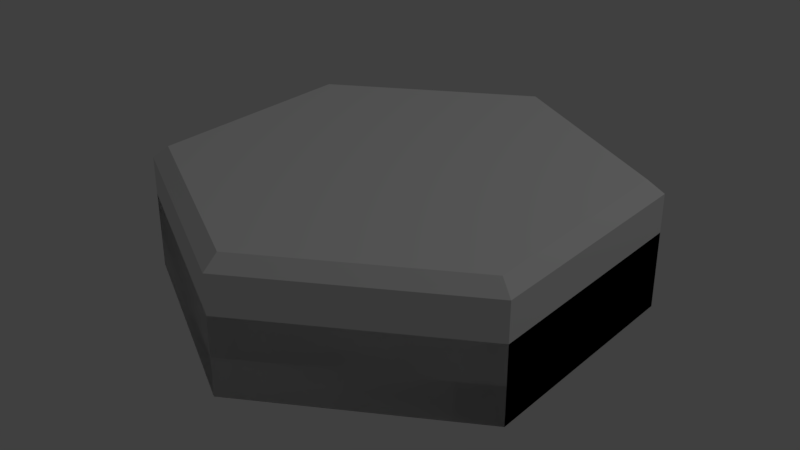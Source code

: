 # Source: BevelledHex2.blend  (saved by Blender 2.79.0; exported with 4.5.12 LTS)
import bpy
from mathutils import Matrix  # noqa: F401  (used for matrix-valued properties, if any)

bpy.ops.wm.read_factory_settings(use_empty=True)
scene = bpy.context.scene
scene.name = 'Scene'

# ---- collections
col_collection_1 = bpy.data.collections.new('Collection 1'); scene.collection.children.link(col_collection_1)

# ---- world
world_world = bpy.data.worlds.new('World'); scene.world = world_world
world_world.color = (0.05088, 0.05088, 0.05088)
world_world.use_sun_shadow = False
world_world.sun_shadow_jitter_overblur = 0.0
world_world.cycles.sampling_method = 'MANUAL'

# ---- cameras
cam_camera = bpy.data.cameras.new('Camera')
cam_camera.clip_end = 100.0
cam_camera.lens = 35.0
cam_camera.sensor_width = 32.0
cam_camera.sensor_height = 18.0
cam_camera.ortho_scale = 7.314
cam_camera.dof.focus_distance = 0.0
cam_camera.dof.aperture_fstop = 128.0

# ---- lights
light_lamp = bpy.data.lights.new('Lamp', 'POINT')
light_lamp.transmission_factor = 0.0
light_lamp.cutoff_distance = 30.0
light_lamp.energy = 100.0
light_lamp.shadow_buffer_clip_start = 1.001
light_lamp.shadow_soft_size = 0.1
light_lamp.shadow_maximum_resolution = 0.006
light_lamp.use_absolute_resolution = True

# ---- meshes
me_cylinder = bpy.data.meshes.new('Cylinder')
me_cylinder.from_pydata([(0.0, 1.0, -0.08086), (0.0, 1.0, 0.08086), (0.866, 0.5, -0.08086), (0.866, 0.5, 0.08086), (0.866, -0.5, -0.08086), (0.866, -0.5, 0.08086), (-8.742e-08, -1.0, -0.08086), (-8.742e-08, -1.0, 0.08086), (-0.866, -0.5, -0.08086), (-0.866, -0.5, 0.08086), (-0.866, 0.5, -0.08086), (-0.866, 0.5, 0.08086), (0.0, 1.0, 0.08086), (0.866, 0.5, 0.08086), (0.866, -0.5, 0.08086), (-8.742e-08, -1.0, 0.08086), (-0.866, -0.5, 0.08086), (-0.866, 0.5, 0.08086), (0.0, 1.0, 0.08086), (0.866, 0.5, 0.08086), (0.866, -0.5, 0.08086), (-8.742e-08, -1.0, 0.08086), (-0.866, -0.5, 0.08086), (-0.866, 0.5, 0.08086), (0.0, 1.0, 0.08086), (0.866, 0.5, 0.08086), (0.866, -0.5, 0.08086), (-8.742e-08, -1.0, 0.08086), (-0.866, -0.5, 0.08086), (-0.866, 0.5, 0.08086), (0.0, 1.0, 0.08086), (0.866, 0.5, 0.08086), (0.866, -0.5, 0.08086), (-8.742e-08, -1.0, 0.08086), (-0.866, -0.5, 0.08086), (-0.866, 0.5, 0.08086), (-1.336e-09, 0.9327, 0.1334), (0.8078, 0.4664, 0.1334), (0.8078, -0.4664, 0.1334), (-8.288e-08, -0.9327, 0.1334), (-0.8078, -0.4664, 0.1334), (-0.8078, 0.4664, 0.1334), (0.0, 1.0, -0.08086), (0.866, 0.5, -0.08086), (0.866, -0.5, -0.08086), (-8.742e-08, -1.0, -0.08086), (-0.866, -0.5, -0.08086), (-0.866, 0.5, -0.08086), (0.0, 1.0, -0.08086), (0.866, 0.5, -0.08086), (0.866, 0.5, 0.08086), (0.0, 1.0, 0.08086), (0.866, -0.5, -0.08086), (0.866, -0.5, 0.08086), (-8.742e-08, -1.0, -0.08086), (-8.742e-08, -1.0, 0.08086), (-0.866, -0.5, -0.08086), (-0.866, -0.5, 0.08086), (-0.866, 0.5, -0.08086), (-0.866, 0.5, 0.08086), (0.0, 1.0, -0.08086), (0.866, 0.5, -0.08086), (0.866, -0.5, -0.08086), (-8.742e-08, -1.0, -0.08086), (-0.866, -0.5, -0.08086), (-0.866, 0.5, -0.08086), (0.0, 1.0, -0.2435), (0.866, 0.5, -0.2435), (0.866, 0.5, -0.08177), (0.0, 1.0, -0.08177), (0.866, -0.5, -0.2435), (0.866, -0.5, -0.08177), (-8.742e-08, -1.0, -0.2435), (-8.742e-08, -1.0, -0.08177), (-0.866, -0.5, -0.2435), (-0.866, -0.5, -0.08177), (-0.866, 0.5, -0.2435), (-0.866, 0.5, -0.08177), (0.0, 1.0, -0.2435), (0.866, 0.5, -0.2435), (0.866, -0.5, -0.2435), (-8.742e-08, -1.0, -0.2435), (-0.866, -0.5, -0.2435), (-0.866, 0.5, -0.2435), (0.0, 1.0, -0.4061), (0.866, 0.5, -0.4061), (0.866, 0.5, -0.2444), (0.0, 1.0, -0.2444), (0.866, -0.5, -0.4061), (0.866, -0.5, -0.2444), (-8.742e-08, -1.0, -0.4061), (-8.742e-08, -1.0, -0.2444), (-0.866, -0.5, -0.4061), (-0.866, -0.5, -0.2444), (-0.866, 0.5, -0.4061), (-0.866, 0.5, -0.2444), (0.0, 1.0, -0.4061), (0.866, 0.5, -0.4061), (0.866, -0.5, -0.4061), (-8.742e-08, -1.0, -0.4061), (-0.866, -0.5, -0.4061), (-0.866, 0.5, -0.4061)], [], [(8, 6, 54, 56), (11, 1, 51, 59), (46, 47, 65, 64), (0, 10, 58, 48), (3, 1, 11, 9, 7, 5), (1, 3, 50, 51), (45, 46, 64, 63), (4, 6, 45, 44), (13, 14, 15, 16, 17, 12), (23, 22, 28, 29), (16, 15, 21, 22), (14, 13, 19, 20), (17, 16, 22, 23), (15, 14, 20, 21), (13, 12, 18, 19), (12, 17, 23, 18), (24, 29, 35, 30), (21, 20, 26, 27), (19, 18, 24, 25), (18, 23, 29, 24), (22, 21, 27, 28), (20, 19, 25, 26), (35, 34, 40, 41), (28, 27, 33, 34), (26, 25, 31, 32), (29, 28, 34, 35), (27, 26, 32, 33), (25, 24, 30, 31), (37, 36, 41, 40, 39, 38), (33, 32, 38, 39), (31, 30, 36, 37), (30, 35, 41, 36), (34, 33, 39, 40), (32, 31, 37, 38), (5, 7, 55, 53), (10, 0, 42, 47), (6, 8, 46, 45), (2, 4, 44, 43), (8, 10, 47, 46), (0, 2, 43, 42), (64, 65, 83, 82), (54, 52, 70, 72), (57, 59, 77, 75), (63, 64, 82, 81), (58, 56, 74, 76), (62, 63, 81, 80), (50, 53, 71, 68), (47, 42, 60, 65), (7, 9, 57, 55), (4, 2, 49, 52), (3, 5, 53, 50), (42, 43, 61, 60), (10, 8, 56, 58), (43, 44, 62, 61), (9, 11, 59, 57), (6, 4, 52, 54), (44, 45, 63, 62), (2, 0, 48, 49), (83, 78, 96, 101), (71, 73, 91, 89), (67, 66, 84, 85), (82, 83, 101, 100), (72, 70, 88, 90), (75, 77, 95, 93), (81, 82, 100, 99), (49, 48, 66, 67), (53, 55, 73, 71), (65, 60, 78, 83), (51, 50, 68, 69), (48, 58, 76, 66), (59, 51, 69, 77), (56, 54, 72, 74), (60, 61, 79, 78), (55, 57, 75, 73), (52, 49, 67, 70), (61, 62, 80, 79), (84, 87, 86, 85), (85, 86, 89, 88), (88, 89, 91, 90), (90, 91, 93, 92), (92, 93, 95, 94), (94, 95, 87, 84), (96, 97, 98, 99, 100, 101), (69, 68, 86, 87), (66, 76, 94, 84), (77, 69, 87, 95), (74, 72, 90, 92), (78, 79, 97, 96), (73, 75, 93, 91), (70, 67, 85, 88), (79, 80, 98, 97), (68, 71, 89, 86), (80, 81, 99, 98), (76, 74, 92, 94)])
_uv = me_cylinder.uv_layers.new(name='UVMap')
_uv.uv.foreach_set('vector', [0.0, 0.0, 0.0, 0.0, 0.0, 0.0, 0.0, 0.0, 0.0, 0.0, 0.0, 0.0, 0.0, 0.0, 0.0, 0.0, 0.0, 0.0, 0.0, 0.0, 0.0, 0.0, 0.0, 0.0, 0.0, 0.0, 0.0, 0.0, 0.0, 0.0, 0.0, 0.0, 0.0, 0.0, 0.0, 0.0, 0.0, 0.0, 0.0, 0.0, 0.0, 0.0, 0.0, 0.0, 0.0, 0.0, 0.0, 0.0, 0.0, 0.0, 0.0, 0.0, 0.0, 0.0, 0.0, 0.0, 0.0, 0.0, 0.0, 0.0, 0.0, 0.0, 0.0, 0.0, 0.0, 0.0, 0.0, 0.0, 0.0, 0.0, 0.0, 0.0, 0.0, 0.0, 0.0, 0.0, 0.0, 0.0, 0.0, 0.0, 0.0, 0.0, 0.0, 0.0, 0.0, 0.0, 0.0, 0.0, 0.0, 0.0, 0.0, 0.0, 0.0, 0.0, 0.0, 0.0, 0.0, 0.0, 0.0, 0.0, 0.0, 0.0, 0.0, 0.0, 0.0, 0.0, 0.0, 0.0, 0.0, 0.0, 0.0, 0.0, 0.0, 0.0, 0.0, 0.0, 0.0, 0.0, 0.0, 0.0, 0.0, 0.0, 0.0, 0.0, 0.0, 0.0, 0.0, 0.0, 0.0, 0.0, 0.0, 0.0, 0.0, 0.0, 0.0, 0.0, 0.0, 0.0, 0.0, 0.0, 0.0, 0.0, 0.0, 0.0, 0.0, 0.0, 0.0, 0.0, 0.0, 0.0, 0.0, 0.0, 0.0, 0.0, 0.0, 0.0, 0.0, 0.0, 0.0, 0.0, 0.0, 0.0, 0.0, 0.0, 0.0, 0.0, 0.0, 0.0, 0.0, 0.0, 0.0, 0.0, 0.0, 0.0, 0.0, 0.0, 0.0, 0.0, 0.0, 0.0, 0.0, 0.0, 0.0, 0.0, 0.0, 0.0, 0.0, 0.0, 0.0, 0.0, 0.0, 0.0, 0.0, 0.0, 0.0, 0.0, 0.0, 0.0, 0.0, 0.0, 0.0, 0.0, 0.0, 0.0, 0.0, 0.0, 0.0, 0.0, 0.0, 0.0, 0.0, 0.0, 0.0, 0.0, 0.0, 0.0, 0.0, 0.0, 0.0, 0.0, 0.0, 0.0, 0.0, 0.0, 0.0, 0.0, 0.0, 0.0, 0.0, 0.0, 0.0, 0.0, 0.75, 9.314e-05, 0.9999, 0.433, 0.75, 0.866, 0.25, 0.866, 9.304e-05, 0.433, 0.25, 9.304e-05, 0.0, 0.0, 0.0, 0.0, 0.0, 0.0, 0.0, 0.0, 0.0, 0.0, 0.0, 0.0, 0.0, 0.0, 0.0, 0.0, 0.0, 0.0, 0.0, 0.0, 0.0, 0.0, 0.0, 0.0, 0.0, 0.0, 0.0, 0.0, 0.0, 0.0, 0.0, 0.0, 0.0, 0.0, 0.0, 0.0, 0.0, 0.0, 0.0, 0.0, 0.0, 0.0, 0.0, 0.0, 0.0, 0.0, 0.0, 0.0, 0.0, 0.0, 0.0, 0.0, 0.0, 0.0, 0.0, 0.0, 0.0, 0.0, 0.0, 0.0, 0.0, 0.0, 0.0, 0.0, 0.0, 0.0, 0.0, 0.0, 0.0, 0.0, 0.0, 0.0, 0.0, 0.0, 0.0, 0.0, 0.0, 0.0, 0.0, 0.0, 0.0, 0.0, 0.0, 0.0, 0.0, 0.0, 0.0, 0.0, 0.0, 0.0, 0.0, 0.0, 0.0, 0.0, 0.0, 0.0, 0.0, 0.0, 0.0, 0.0, 0.0, 0.0, 0.0, 0.0, 0.0, 0.0, 0.0, 0.0, 0.0, 0.0, 0.0, 0.0, 0.0, 0.0, 0.0, 0.0, 0.0, 0.0, 0.0, 0.0, 0.0, 0.0, 0.0, 0.0, 0.0, 0.0, 0.0, 0.0, 0.0, 0.0, 0.0, 0.0, 0.0, 0.0, 0.0, 0.0, 0.0, 0.0, 0.0, 0.0, 0.0, 0.0, 0.0, 0.0, 0.0, 0.0, 0.0, 0.0, 0.0, 0.0, 0.0, 0.0, 0.0, 0.0, 0.0, 0.0, 0.0, 0.0, 0.0, 0.0, 0.0, 0.0, 0.0, 0.0, 0.0, 0.0, 0.0, 0.0, 0.0, 0.0, 0.0, 0.0, 0.0, 0.0, 0.0, 0.0, 0.0, 0.0, 0.0, 0.0, 0.0, 0.0, 0.0, 0.0, 0.0, 0.0, 0.0, 0.0, 0.0, 0.0, 0.0, 0.0, 0.0, 0.0, 0.0, 0.0, 0.0, 0.0, 0.0, 0.0, 0.0, 0.0, 0.0, 0.0, 0.0, 0.0, 0.0, 0.0, 0.0, 0.0, 0.0, 0.0, 0.0, 0.0, 0.0, 0.0, 0.0, 0.0, 0.0, 0.0, 0.0, 0.0, 0.0, 0.0, 0.0, 0.0, 0.0, 0.0, 0.0, 0.0, 0.0, 0.0, 0.0, 0.0, 0.0, 0.0, 0.0, 0.0, 0.0, 0.0, 0.0, 0.0, 0.0, 0.0, 0.0, 0.0, 0.0, 0.0, 0.0, 0.0, 0.0, 0.0, 0.0, 0.0, 0.0, 0.0, 0.0, 0.0, 0.0, 0.0, 0.0, 0.0, 0.0, 0.0, 0.0, 0.0, 0.0, 0.0, 0.0, 0.0, 0.0, 0.0, 0.0, 0.0, 0.0, 0.0, 0.0, 0.0, 0.0, 0.0, 0.0, 0.0, 0.0, 0.0, 0.0, 0.0, 0.0, 0.0, 0.0, 0.0, 0.0, 0.0, 0.0, 0.0, 0.0, 0.0, 0.0, 0.0, 0.0, 0.0, 0.0, 0.0, 0.0, 0.0, 0.0, 0.0, 0.0, 0.0, 0.0, 0.0, 0.0, 0.0, 0.0, 0.0, 0.0, 0.0, 0.0, 0.0, 0.0, 0.0, 0.0, 0.0, 0.0, 0.0, 0.0, 0.0, 0.0, 0.0, 0.0, 0.0, 0.0, 0.0, 0.0, 0.0, 0.0, 0.0, 0.0, 0.0, 0.0, 0.0, 0.0, 0.0, 0.0, 0.0, 0.0, 0.0, 0.0, 0.0, 0.0, 0.0, 0.0, 0.0, 0.0, 0.0, 0.0, 0.0, 0.0, 0.0, 0.0, 0.0, 0.0, 0.0, 0.0, 0.0, 0.0, 0.0, 0.0, 0.0, 0.0, 0.0, 0.0, 0.0, 0.0, 0.0, 0.0, 0.0, 0.0, 0.0, 0.0, 0.0, 0.0, 0.0, 0.0, 0.0, 0.0, 0.0, 0.0, 0.0, 0.0, 0.0, 0.0, 0.0, 0.0, 0.0, 0.0, 0.0, 0.0, 0.0, 0.0, 0.0, 0.0, 0.0, 0.0, 0.0, 0.0, 0.0, 0.0, 0.0, 0.0, 0.0, 0.0, 0.0, 0.0, 0.0, 0.0, 0.0, 0.0, 0.0, 0.0, 0.0, 0.0, 0.0, 0.0, 0.0, 0.0, 0.0, 0.0, 0.0, 0.0, 0.0, 0.0, 0.0, 0.0, 0.0, 0.0, 0.0, 0.0, 0.0, 0.0, 0.0, 0.0, 0.0, 0.0, 0.0, 0.0, 0.0, 0.0, 0.0, 0.0, 0.0, 0.0, 0.0, 0.0, 0.0, 0.0, 0.0, 0.0, 0.0, 0.0, 0.0, 0.0, 0.0, 0.0, 0.0, 0.0, 0.0, 0.0, 0.0, 0.0, 0.0, 0.0, 0.0, 0.0, 0.0, 0.0, 0.0, 0.0, 0.0, 0.0, 0.0, 0.0, 0.0, 0.0, 0.0, 0.0, 0.0, 0.0, 0.0, 0.0, 0.0, 0.0, 0.0, 0.0, 0.0, 0.0, 0.0, 0.0, 0.0, 0.0, 0.0, 0.0, 0.0, 0.0, 0.0, 0.0, 0.0, 0.0, 0.0, 0.0, 0.0, 0.0, 0.0, 0.0, 0.0, 0.0, 0.0, 0.0, 0.0, 0.0, 0.0, 0.0, 0.0, 0.0, 0.0])
me_cylinder.use_remesh_preserve_volume = False
me_cylinder.use_remesh_preserve_attributes = False
me_cylinder.use_mirror_vertex_groups = False
me_cylinder.update()

# ---- objects
ob_cylinder = bpy.data.objects.new('Cylinder', me_cylinder)
ob_lamp = bpy.data.objects.new('Lamp', light_lamp)
ob_camera = bpy.data.objects.new('Camera', cam_camera)

# ---- transforms, parenting, visibility, modifiers, constraints
ob_cylinder.location = (0.9341, -0.413, 0.5085)
ob_cylinder.lineart.crease_threshold = 0.0
ob_lamp.location = (4.076, 1.005, 5.904)
ob_lamp.rotation_euler = (0.6503, 0.05522, 1.866)
ob_lamp.lock_rotations_4d = False
ob_lamp.empty_display_type = 'ARROWS'
ob_lamp.color = (0.0, 0.0, 0.0, 0.0)
ob_lamp.lineart.crease_threshold = 0.0
ob_camera.location = (7.481, -6.508, 5.344)
ob_camera.rotation_euler = (1.109, 0.0, 0.8149)
ob_camera.lock_rotations_4d = False
ob_camera.empty_display_type = 'ARROWS'
ob_camera.color = (0.0, 0.0, 0.0, 0.0)
ob_camera.display_type = 'WIRE'
ob_camera.lineart.crease_threshold = 0.0

# ---- collection membership
col_collection_1.objects.link(ob_cylinder)
col_collection_1.objects.link(ob_lamp)
col_collection_1.objects.link(ob_camera)

# ---- scene / render settings (as saved in the file)
scene.camera = ob_cylinder
scene.frame_start = 1; scene.frame_end = 250; scene.frame_set(1)
scene.render.engine = 'BLENDER_EEVEE_NEXT'
scene.render.resolution_percentage = 50
scene.render.dither_intensity = 0.0
scene.cycles.use_denoising = False
scene.cycles.samples = 128
scene.cycles.sampling_pattern = 'TABULATED_SOBOL'
scene.cycles.use_adaptive_sampling = False
scene.cycles.use_light_tree = False
scene.cycles.blur_glossy = 0.0
scene.cycles.sample_clamp_indirect = 0.0
scene.view_settings.view_transform = 'Standard'
bpy.context.view_layer.update()

# ---- added for rendering (the .blend has no active camera): camera
cam_auto = bpy.data.cameras.new('AutoCamera')
cam_auto.lens = 50.0
cam_auto.sensor_width = 36.0
cam_auto.clip_end = 1000.0
ob_auto_camera = bpy.data.objects.new('AutoCamera', cam_auto)
scene.collection.objects.link(ob_auto_camera)
ob_auto_camera.location = (3.43238, -3.41097, 2.37077)
ob_auto_camera.rotation_euler = (1.09748, -7.21219e-08, 0.694738)
scene.camera = ob_auto_camera
bpy.context.view_layer.update()
